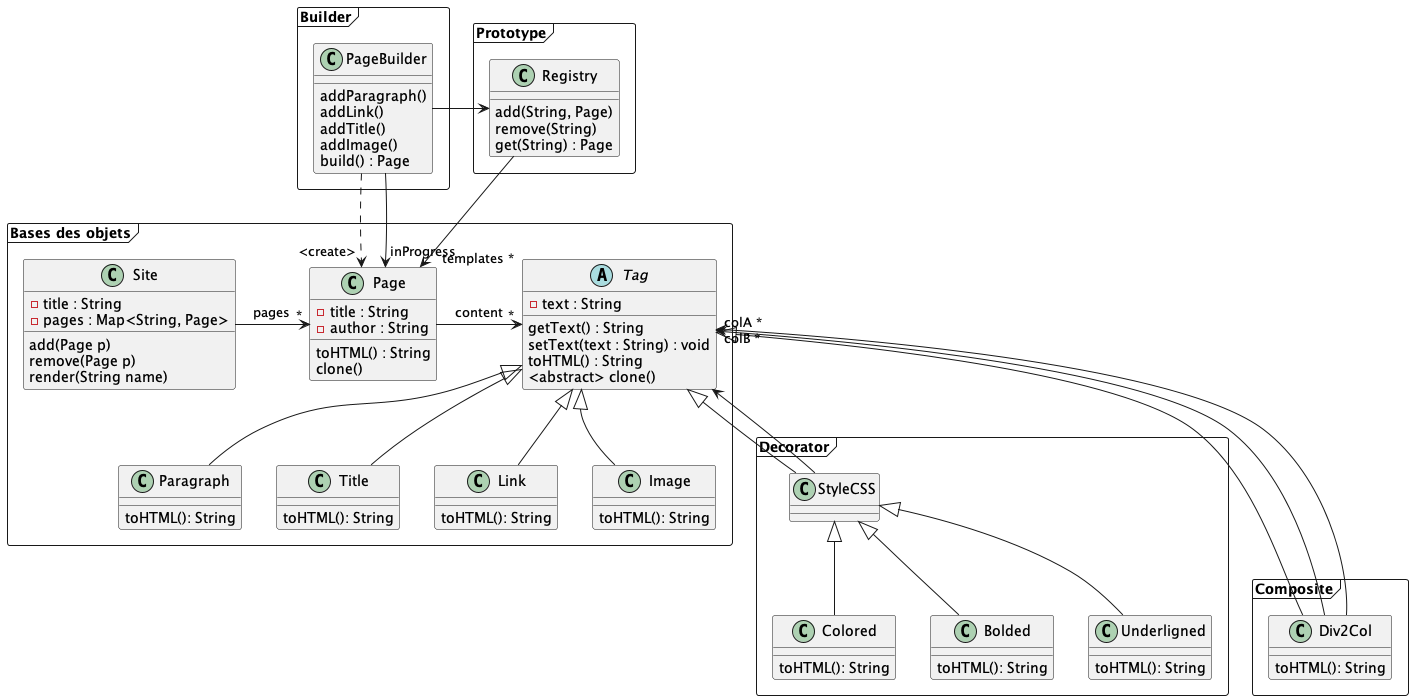

The diagram above was rendered by PlantUML. Its source (embedded in the PNG):
@startuml
'https://plantuml.com/class-diagram


package "Bases des objets" <<Frame>> {

    class Page {
        -title : String
        -author : String
        toHTML() : String
    }

    abstract class Tag {
        - text : String
        getText() : String
        setText(text : String) : void
        toHTML() : String
    }

    Tag <|-- Paragraph
    Tag <|-- Title
    Tag <|-- Link
    Tag <|-- Image

    Page -> "*" Tag : content
    Site -> "*" Page : pages

    class Site {
        -title : String
        -pages : Map<String, Page>
        add(Page p)
        remove(Page p)
        render(String name)
    }

    Image : toHTML(): String
    Link : toHTML(): String
    Title : toHTML(): String
    Paragraph : toHTML(): String

}

package "Composite" <<Frame>> {

    class Div2Col {

    }

    Tag <|--- Div2Col
    Tag "colA *" <-- Div2Col
    Tag "colB *" <-- Div2Col

    Div2Col : toHTML(): String

}

package "Decorator" <<Frame>> {

    Tag <|-- StyleCSS
    Tag <-- StyleCSS

    StyleCSS <|-- Colored
    StyleCSS <|-- Bolded
    StyleCSS <|-- Underligned

    Underligned : toHTML(): String
    Bolded : toHTML(): String
    Colored : toHTML(): String

}


package "Prototype" <<Frame>> {
    Page : clone()

    Registry --> "templates *" Page
    class Registry {
        add(String, Page)
        remove(String)
        get(String) : Page
    }

    Tag : <abstract> clone()
}

package "Builder" <<Frame>> {
      class PageBuilder {
        addParagraph()
        addLink()
        addTitle()
        addImage()
        build() : Page
      }

      PageBuilder ..> "<create>" Page
      PageBuilder -> Registry
      PageBuilder -> "inProgress" Page
}

@enduml